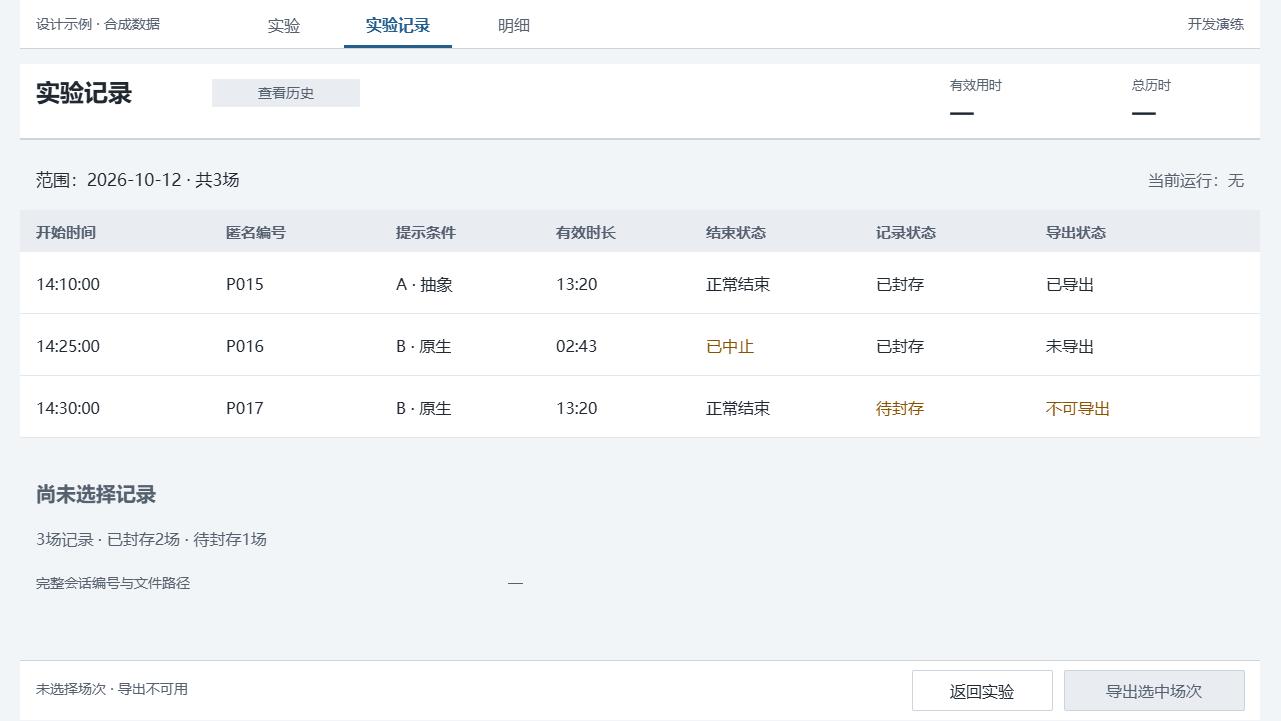

The diagram above was exported from draw.io. Its source (the exported page's mxGraphModel, read from the mxfile embedded in the PNG):
<mxGraphModel dx="968" dy="1734" grid="0" gridSize="10" guides="1" tooltips="1" connect="0" arrows="0" fold="1" page="1" pageScale="1" pageWidth="1280" pageHeight="720" background="#F2F5F8" math="0" shadow="0">
  <root>
    <mxCell id="0" />
    <mxCell id="1" parent="0" />
    <mxCell id="unselected-canvas" parent="1" style="rounded=0;arcSize=0;fillColor=#F2F5F8;strokeColor=none;fontColor=#202832;fontSize=16;fontFamily=Microsoft YaHei;align=left;verticalAlign=middle;whiteSpace=wrap;html=0;spacingLeft=12;spacingRight=12;" value="" vertex="1">
      <mxGeometry height="720" width="1280" as="geometry" />
    </mxCell>
    <mxCell id="unselected-2" parent="1" style="rounded=0;arcSize=0;fillColor=#FFFFFF;strokeColor=none;fontColor=#202832;fontSize=16;fontFamily=Microsoft YaHei;align=left;verticalAlign=middle;whiteSpace=wrap;html=0;spacingLeft=12;spacingRight=12;" value="" vertex="1">
      <mxGeometry height="48" width="1240" x="20" as="geometry" />
    </mxCell>
    <mxCell id="unselected-3" parent="1" style="text;html=0;strokeColor=none;fillColor=none;whiteSpace=wrap;overflow=hidden;fontFamily=Microsoft YaHei;fontSize=14;fontColor=#56616F;fontStyle=0;align=left;verticalAlign=middle;spacing=0;" value="设计示例 · 合成数据" vertex="1">
      <mxGeometry height="28" width="190" x="36" y="10" as="geometry" />
    </mxCell>
    <mxCell id="unselected-4" parent="1" style="text;html=0;strokeColor=none;fillColor=none;whiteSpace=wrap;overflow=hidden;fontFamily=Microsoft YaHei;fontSize=16;fontColor=#56616F;fontStyle=0;align=center;verticalAlign=middle;spacing=0;" value="实验" vertex="1">
      <mxGeometry height="28" width="80" x="244" y="10" as="geometry" />
    </mxCell>
    <mxCell id="unselected-5" parent="1" style="text;html=0;strokeColor=none;fillColor=none;whiteSpace=wrap;overflow=hidden;fontFamily=Microsoft YaHei;fontSize=16;fontColor=#235E8D;fontStyle=1;align=center;verticalAlign=middle;spacing=0;" value="实验记录" vertex="1">
      <mxGeometry height="28" width="108" x="344" y="10" as="geometry" />
    </mxCell>
    <mxCell id="unselected-6" parent="1" style="rounded=0;arcSize=0;fillColor=#235E8D;strokeColor=none;fontColor=#202832;fontSize=16;fontFamily=Microsoft YaHei;align=left;verticalAlign=middle;whiteSpace=wrap;html=0;spacingLeft=12;spacingRight=12;" value="" vertex="1">
      <mxGeometry height="3" width="108" x="344" y="45" as="geometry" />
    </mxCell>
    <mxCell id="unselected-7" parent="1" style="text;html=0;strokeColor=none;fillColor=none;whiteSpace=wrap;overflow=hidden;fontFamily=Microsoft YaHei;fontSize=16;fontColor=#56616F;fontStyle=0;align=center;verticalAlign=middle;spacing=0;" value="明细" vertex="1">
      <mxGeometry height="28" width="80" x="474" y="10" as="geometry" />
    </mxCell>
    <mxCell id="unselected-8" parent="1" style="text;html=0;strokeColor=none;fillColor=none;whiteSpace=wrap;overflow=hidden;fontFamily=Microsoft YaHei;fontSize=14;fontColor=#56616F;fontStyle=0;align=right;verticalAlign=middle;spacing=0;" value="开发演练" vertex="1">
      <mxGeometry height="28" width="160" x="1084" y="10" as="geometry" />
    </mxCell>
    <mxCell id="unselected-9" parent="1" style="rounded=0;arcSize=0;fillColor=#CCD5DF;strokeColor=none;fontColor=#202832;fontSize=16;fontFamily=Microsoft YaHei;align=left;verticalAlign=middle;whiteSpace=wrap;html=0;spacingLeft=12;spacingRight=12;" value="" vertex="1">
      <mxGeometry height="1" width="1240" x="20" y="48" as="geometry" />
    </mxCell>
    <mxCell id="unselected-10" parent="1" style="rounded=0;arcSize=0;fillColor=#FFFFFF;strokeColor=none;fontColor=#202832;fontSize=16;fontFamily=Microsoft YaHei;align=left;verticalAlign=middle;whiteSpace=wrap;html=0;spacingLeft=12;spacingRight=12;" value="" vertex="1">
      <mxGeometry height="76" width="1240" x="20" y="64" as="geometry" />
    </mxCell>
    <mxCell id="unselected-11" parent="1" style="text;html=0;strokeColor=none;fillColor=none;whiteSpace=wrap;overflow=hidden;fontFamily=Microsoft YaHei;fontSize=24;fontColor=#202832;fontStyle=1;align=left;verticalAlign=middle;spacing=0;" value="实验记录" vertex="1">
      <mxGeometry height="38" width="162" x="36" y="73" as="geometry" />
    </mxCell>
    <mxCell id="unselected-12" parent="1" style="rounded=1;arcSize=4;fillColor=#E9EDF2;strokeColor=none;fontColor=#56616F;fontSize=14;fontFamily=Microsoft YaHei;align=center;verticalAlign=middle;whiteSpace=wrap;html=0;spacingLeft=12;spacingRight=12;" value="查看历史" vertex="1">
      <mxGeometry height="28" width="148" x="212" y="79" as="geometry" />
    </mxCell>
    <mxCell id="unselected-13" parent="1" style="text;html=0;strokeColor=none;fillColor=none;whiteSpace=wrap;overflow=hidden;fontFamily=Microsoft YaHei;fontSize=13;fontColor=#56616F;fontStyle=0;align=left;verticalAlign=middle;spacing=0;" value="有效用时" vertex="1">
      <mxGeometry height="24" width="112" x="950" y="72" as="geometry" />
    </mxCell>
    <mxCell id="unselected-14" parent="1" style="text;html=0;strokeColor=none;fillColor=none;whiteSpace=wrap;overflow=hidden;fontFamily=Microsoft YaHei;fontSize=22;fontColor=#202832;fontStyle=1;align=left;verticalAlign=middle;spacing=0;" value="—" vertex="1">
      <mxGeometry height="28" width="112" x="950" y="98" as="geometry" />
    </mxCell>
    <mxCell id="unselected-15" parent="1" style="text;html=0;strokeColor=none;fillColor=none;whiteSpace=wrap;overflow=hidden;fontFamily=Microsoft YaHei;fontSize=13;fontColor=#56616F;fontStyle=0;align=left;verticalAlign=middle;spacing=0;" value="总历时" vertex="1">
      <mxGeometry height="24" width="112" x="1132" y="72" as="geometry" />
    </mxCell>
    <mxCell id="unselected-16" parent="1" style="text;html=0;strokeColor=none;fillColor=none;whiteSpace=wrap;overflow=hidden;fontFamily=Microsoft YaHei;fontSize=22;fontColor=#202832;fontStyle=1;align=left;verticalAlign=middle;spacing=0;" value="—" vertex="1">
      <mxGeometry height="28" width="112" x="1132" y="98" as="geometry" />
    </mxCell>
    <mxCell id="unselected-17" parent="1" style="rounded=0;arcSize=0;fillColor=#CCD5DF;strokeColor=none;fontColor=#202832;fontSize=16;fontFamily=Microsoft YaHei;align=left;verticalAlign=middle;whiteSpace=wrap;html=0;spacingLeft=12;spacingRight=12;" value="" vertex="1">
      <mxGeometry height="2" width="1240" x="20" y="138" as="geometry" />
    </mxCell>
    <mxCell id="unselected-18" parent="1" style="rounded=0;arcSize=0;fillColor=#FFFFFF;strokeColor=none;fontColor=#202832;fontSize=16;fontFamily=Microsoft YaHei;align=left;verticalAlign=middle;whiteSpace=wrap;html=0;spacingLeft=12;spacingRight=12;" value="" vertex="1">
      <mxGeometry height="60" width="1240" x="20" y="660" as="geometry" />
    </mxCell>
    <mxCell id="unselected-19" parent="1" style="rounded=0;arcSize=0;fillColor=#CCD5DF;strokeColor=none;fontColor=#202832;fontSize=16;fontFamily=Microsoft YaHei;align=left;verticalAlign=middle;whiteSpace=wrap;html=0;spacingLeft=12;spacingRight=12;" value="" vertex="1">
      <mxGeometry height="1" width="1240" x="20" y="660" as="geometry" />
    </mxCell>
    <mxCell id="unselected-20" parent="1" style="text;html=0;strokeColor=none;fillColor=none;whiteSpace=wrap;overflow=hidden;fontFamily=Microsoft YaHei;fontSize=17;fontColor=#202832;fontStyle=0;align=left;verticalAlign=middle;spacing=0;" value="范围：2026-10-12 · 共3场" vertex="1">
      <mxGeometry height="32" width="788" x="36" y="163" as="geometry" />
    </mxCell>
    <mxCell id="unselected-21" parent="1" style="text;html=0;strokeColor=none;fillColor=none;whiteSpace=wrap;overflow=hidden;fontFamily=Microsoft YaHei;fontSize=16;fontColor=#56616F;fontStyle=0;align=right;verticalAlign=middle;spacing=0;" value="当前运行：无" vertex="1">
      <mxGeometry height="32" width="288" x="956" y="163" as="geometry" />
    </mxCell>
    <mxCell id="unselected-22" parent="1" style="rounded=0;arcSize=0;fillColor=#E9EDF2;strokeColor=none;fontColor=#202832;fontSize=16;fontFamily=Microsoft YaHei;align=left;verticalAlign=middle;whiteSpace=wrap;html=0;spacingLeft=12;spacingRight=12;" value="" vertex="1">
      <mxGeometry height="42" width="1240" x="20" y="210" as="geometry" />
    </mxCell>
    <mxCell id="unselected-23" parent="1" style="text;html=0;strokeColor=none;fillColor=none;whiteSpace=wrap;overflow=hidden;fontFamily=Microsoft YaHei;fontSize=15;fontColor=#56616F;fontStyle=1;align=left;verticalAlign=middle;spacing=0;" value="开始时间" vertex="1">
      <mxGeometry height="26" width="170" x="36" y="218" as="geometry" />
    </mxCell>
    <mxCell id="unselected-24" parent="1" style="text;html=0;strokeColor=none;fillColor=none;whiteSpace=wrap;overflow=hidden;fontFamily=Microsoft YaHei;fontSize=15;fontColor=#56616F;fontStyle=1;align=left;verticalAlign=middle;spacing=0;" value="匿名编号" vertex="1">
      <mxGeometry height="26" width="150" x="226" y="218" as="geometry" />
    </mxCell>
    <mxCell id="unselected-25" parent="1" style="text;html=0;strokeColor=none;fillColor=none;whiteSpace=wrap;overflow=hidden;fontFamily=Microsoft YaHei;fontSize=15;fontColor=#56616F;fontStyle=1;align=left;verticalAlign=middle;spacing=0;" value="提示条件" vertex="1">
      <mxGeometry height="26" width="140" x="396" y="218" as="geometry" />
    </mxCell>
    <mxCell id="unselected-26" parent="1" style="text;html=0;strokeColor=none;fillColor=none;whiteSpace=wrap;overflow=hidden;fontFamily=Microsoft YaHei;fontSize=15;fontColor=#56616F;fontStyle=1;align=left;verticalAlign=middle;spacing=0;" value="有效时长" vertex="1">
      <mxGeometry height="26" width="130" x="556" y="218" as="geometry" />
    </mxCell>
    <mxCell id="unselected-27" parent="1" style="text;html=0;strokeColor=none;fillColor=none;whiteSpace=wrap;overflow=hidden;fontFamily=Microsoft YaHei;fontSize=15;fontColor=#56616F;fontStyle=1;align=left;verticalAlign=middle;spacing=0;" value="结束状态" vertex="1">
      <mxGeometry height="26" width="150" x="706" y="218" as="geometry" />
    </mxCell>
    <mxCell id="unselected-28" parent="1" style="text;html=0;strokeColor=none;fillColor=none;whiteSpace=wrap;overflow=hidden;fontFamily=Microsoft YaHei;fontSize=15;fontColor=#56616F;fontStyle=1;align=left;verticalAlign=middle;spacing=0;" value="记录状态" vertex="1">
      <mxGeometry height="26" width="150" x="876" y="218" as="geometry" />
    </mxCell>
    <mxCell id="unselected-29" parent="1" style="text;html=0;strokeColor=none;fillColor=none;whiteSpace=wrap;overflow=hidden;fontFamily=Microsoft YaHei;fontSize=15;fontColor=#56616F;fontStyle=1;align=left;verticalAlign=middle;spacing=0;" value="导出状态" vertex="1">
      <mxGeometry height="26" width="198" x="1046" y="218" as="geometry" />
    </mxCell>
    <mxCell id="unselected-30" parent="1" style="rounded=0;arcSize=0;fillColor=#FFFFFF;strokeColor=none;fontColor=#202832;fontSize=16;fontFamily=Microsoft YaHei;align=left;verticalAlign=middle;whiteSpace=wrap;html=0;spacingLeft=12;spacingRight=12;" value="" vertex="1">
      <mxGeometry height="62" width="1240" x="20" y="252" as="geometry" />
    </mxCell>
    <mxCell id="unselected-31" parent="1" style="text;html=0;strokeColor=none;fillColor=none;whiteSpace=wrap;overflow=hidden;fontFamily=Microsoft YaHei;fontSize=16;fontColor=#202832;fontStyle=0;align=left;verticalAlign=middle;spacing=0;" value="14:10:00" vertex="1">
      <mxGeometry height="30" width="170" x="36" y="268" as="geometry" />
    </mxCell>
    <mxCell id="unselected-32" parent="1" style="text;html=0;strokeColor=none;fillColor=none;whiteSpace=wrap;overflow=hidden;fontFamily=Microsoft YaHei;fontSize=16;fontColor=#202832;fontStyle=0;align=left;verticalAlign=middle;spacing=0;" value="P015" vertex="1">
      <mxGeometry height="30" width="150" x="226" y="268" as="geometry" />
    </mxCell>
    <mxCell id="unselected-33" parent="1" style="text;html=0;strokeColor=none;fillColor=none;whiteSpace=wrap;overflow=hidden;fontFamily=Microsoft YaHei;fontSize=16;fontColor=#202832;fontStyle=0;align=left;verticalAlign=middle;spacing=0;" value="A · 抽象" vertex="1">
      <mxGeometry height="30" width="140" x="396" y="268" as="geometry" />
    </mxCell>
    <mxCell id="unselected-34" parent="1" style="text;html=0;strokeColor=none;fillColor=none;whiteSpace=wrap;overflow=hidden;fontFamily=Microsoft YaHei;fontSize=16;fontColor=#202832;fontStyle=0;align=left;verticalAlign=middle;spacing=0;" value="13:20" vertex="1">
      <mxGeometry height="30" width="130" x="556" y="268" as="geometry" />
    </mxCell>
    <mxCell id="unselected-35" parent="1" style="text;html=0;strokeColor=none;fillColor=none;whiteSpace=wrap;overflow=hidden;fontFamily=Microsoft YaHei;fontSize=16;fontColor=#202832;fontStyle=0;align=left;verticalAlign=middle;spacing=0;" value="正常结束" vertex="1">
      <mxGeometry height="30" width="150" x="706" y="268" as="geometry" />
    </mxCell>
    <mxCell id="unselected-36" parent="1" style="text;html=0;strokeColor=none;fillColor=none;whiteSpace=wrap;overflow=hidden;fontFamily=Microsoft YaHei;fontSize=16;fontColor=#202832;fontStyle=0;align=left;verticalAlign=middle;spacing=0;" value="已封存" vertex="1">
      <mxGeometry height="30" width="150" x="876" y="268" as="geometry" />
    </mxCell>
    <mxCell id="unselected-37" parent="1" style="text;html=0;strokeColor=none;fillColor=none;whiteSpace=wrap;overflow=hidden;fontFamily=Microsoft YaHei;fontSize=16;fontColor=#202832;fontStyle=0;align=left;verticalAlign=middle;spacing=0;" value="已导出" vertex="1">
      <mxGeometry height="30" width="198" x="1046" y="268" as="geometry" />
    </mxCell>
    <mxCell id="unselected-38" parent="1" style="rounded=0;arcSize=0;fillColor=#E1E7ED;strokeColor=none;fontColor=#202832;fontSize=16;fontFamily=Microsoft YaHei;align=left;verticalAlign=middle;whiteSpace=wrap;html=0;spacingLeft=12;spacingRight=12;" value="" vertex="1">
      <mxGeometry height="1" width="1240" x="20" y="313" as="geometry" />
    </mxCell>
    <mxCell id="unselected-39" parent="1" style="rounded=0;arcSize=0;fillColor=#FFFFFF;strokeColor=none;fontColor=#202832;fontSize=16;fontFamily=Microsoft YaHei;align=left;verticalAlign=middle;whiteSpace=wrap;html=0;spacingLeft=12;spacingRight=12;" value="" vertex="1">
      <mxGeometry height="62" width="1240" x="20" y="314" as="geometry" />
    </mxCell>
    <mxCell id="unselected-40" parent="1" style="text;html=0;strokeColor=none;fillColor=none;whiteSpace=wrap;overflow=hidden;fontFamily=Microsoft YaHei;fontSize=16;fontColor=#202832;fontStyle=0;align=left;verticalAlign=middle;spacing=0;" value="14:25:00" vertex="1">
      <mxGeometry height="30" width="170" x="36" y="330" as="geometry" />
    </mxCell>
    <mxCell id="unselected-41" parent="1" style="text;html=0;strokeColor=none;fillColor=none;whiteSpace=wrap;overflow=hidden;fontFamily=Microsoft YaHei;fontSize=16;fontColor=#202832;fontStyle=0;align=left;verticalAlign=middle;spacing=0;" value="P016" vertex="1">
      <mxGeometry height="30" width="150" x="226" y="330" as="geometry" />
    </mxCell>
    <mxCell id="unselected-42" parent="1" style="text;html=0;strokeColor=none;fillColor=none;whiteSpace=wrap;overflow=hidden;fontFamily=Microsoft YaHei;fontSize=16;fontColor=#202832;fontStyle=0;align=left;verticalAlign=middle;spacing=0;" value="B · 原生" vertex="1">
      <mxGeometry height="30" width="140" x="396" y="330" as="geometry" />
    </mxCell>
    <mxCell id="unselected-43" parent="1" style="text;html=0;strokeColor=none;fillColor=none;whiteSpace=wrap;overflow=hidden;fontFamily=Microsoft YaHei;fontSize=16;fontColor=#202832;fontStyle=0;align=left;verticalAlign=middle;spacing=0;" value="02:43" vertex="1">
      <mxGeometry height="30" width="130" x="556" y="330" as="geometry" />
    </mxCell>
    <mxCell id="unselected-44" parent="1" style="text;html=0;strokeColor=none;fillColor=none;whiteSpace=wrap;overflow=hidden;fontFamily=Microsoft YaHei;fontSize=16;fontColor=#895300;fontStyle=0;align=left;verticalAlign=middle;spacing=0;" value="已中止" vertex="1">
      <mxGeometry height="30" width="150" x="706" y="330" as="geometry" />
    </mxCell>
    <mxCell id="unselected-45" parent="1" style="text;html=0;strokeColor=none;fillColor=none;whiteSpace=wrap;overflow=hidden;fontFamily=Microsoft YaHei;fontSize=16;fontColor=#202832;fontStyle=0;align=left;verticalAlign=middle;spacing=0;" value="已封存" vertex="1">
      <mxGeometry height="30" width="150" x="876" y="330" as="geometry" />
    </mxCell>
    <mxCell id="unselected-46" parent="1" style="text;html=0;strokeColor=none;fillColor=none;whiteSpace=wrap;overflow=hidden;fontFamily=Microsoft YaHei;fontSize=16;fontColor=#202832;fontStyle=0;align=left;verticalAlign=middle;spacing=0;" value="未导出" vertex="1">
      <mxGeometry height="30" width="198" x="1046" y="330" as="geometry" />
    </mxCell>
    <mxCell id="unselected-47" parent="1" style="rounded=0;arcSize=0;fillColor=#E1E7ED;strokeColor=none;fontColor=#202832;fontSize=16;fontFamily=Microsoft YaHei;align=left;verticalAlign=middle;whiteSpace=wrap;html=0;spacingLeft=12;spacingRight=12;" value="" vertex="1">
      <mxGeometry height="1" width="1240" x="20" y="375" as="geometry" />
    </mxCell>
    <mxCell id="unselected-48" parent="1" style="rounded=0;arcSize=0;fillColor=#FFFFFF;strokeColor=none;fontColor=#202832;fontSize=16;fontFamily=Microsoft YaHei;align=left;verticalAlign=middle;whiteSpace=wrap;html=0;spacingLeft=12;spacingRight=12;" value="" vertex="1">
      <mxGeometry height="62" width="1240" x="20" y="376" as="geometry" />
    </mxCell>
    <mxCell id="unselected-49" parent="1" style="text;html=0;strokeColor=none;fillColor=none;whiteSpace=wrap;overflow=hidden;fontFamily=Microsoft YaHei;fontSize=16;fontColor=#202832;fontStyle=0;align=left;verticalAlign=middle;spacing=0;" value="14:30:00" vertex="1">
      <mxGeometry height="30" width="170" x="36" y="392" as="geometry" />
    </mxCell>
    <mxCell id="unselected-50" parent="1" style="text;html=0;strokeColor=none;fillColor=none;whiteSpace=wrap;overflow=hidden;fontFamily=Microsoft YaHei;fontSize=16;fontColor=#202832;fontStyle=0;align=left;verticalAlign=middle;spacing=0;" value="P017" vertex="1">
      <mxGeometry height="30" width="150" x="226" y="392" as="geometry" />
    </mxCell>
    <mxCell id="unselected-51" parent="1" style="text;html=0;strokeColor=none;fillColor=none;whiteSpace=wrap;overflow=hidden;fontFamily=Microsoft YaHei;fontSize=16;fontColor=#202832;fontStyle=0;align=left;verticalAlign=middle;spacing=0;" value="B · 原生" vertex="1">
      <mxGeometry height="30" width="140" x="396" y="392" as="geometry" />
    </mxCell>
    <mxCell id="unselected-52" parent="1" style="text;html=0;strokeColor=none;fillColor=none;whiteSpace=wrap;overflow=hidden;fontFamily=Microsoft YaHei;fontSize=16;fontColor=#202832;fontStyle=0;align=left;verticalAlign=middle;spacing=0;" value="13:20" vertex="1">
      <mxGeometry height="30" width="130" x="556" y="392" as="geometry" />
    </mxCell>
    <mxCell id="unselected-53" parent="1" style="text;html=0;strokeColor=none;fillColor=none;whiteSpace=wrap;overflow=hidden;fontFamily=Microsoft YaHei;fontSize=16;fontColor=#202832;fontStyle=0;align=left;verticalAlign=middle;spacing=0;" value="正常结束" vertex="1">
      <mxGeometry height="30" width="150" x="706" y="392" as="geometry" />
    </mxCell>
    <mxCell id="unselected-54" parent="1" style="text;html=0;strokeColor=none;fillColor=none;whiteSpace=wrap;overflow=hidden;fontFamily=Microsoft YaHei;fontSize=16;fontColor=#895300;fontStyle=0;align=left;verticalAlign=middle;spacing=0;" value="待封存" vertex="1">
      <mxGeometry height="30" width="150" x="876" y="392" as="geometry" />
    </mxCell>
    <mxCell id="unselected-55" parent="1" style="text;html=0;strokeColor=none;fillColor=none;whiteSpace=wrap;overflow=hidden;fontFamily=Microsoft YaHei;fontSize=16;fontColor=#895300;fontStyle=0;align=left;verticalAlign=middle;spacing=0;" value="不可导出" vertex="1">
      <mxGeometry height="30" width="198" x="1046" y="392" as="geometry" />
    </mxCell>
    <mxCell id="unselected-56" parent="1" style="rounded=0;arcSize=0;fillColor=#E1E7ED;strokeColor=none;fontColor=#202832;fontSize=16;fontFamily=Microsoft YaHei;align=left;verticalAlign=middle;whiteSpace=wrap;html=0;spacingLeft=12;spacingRight=12;" value="" vertex="1">
      <mxGeometry height="1" width="1240" x="20" y="437" as="geometry" />
    </mxCell>
    <mxCell id="unselected-selected-record-title" parent="1" style="text;html=0;strokeColor=none;fillColor=none;whiteSpace=wrap;overflow=hidden;fontFamily=Microsoft YaHei;fontSize=20;fontColor=#56616F;fontStyle=1;align=left;verticalAlign=middle;spacing=0;" value="尚未选择记录" vertex="1">
      <mxGeometry height="36" width="1110" x="36" y="474" as="geometry" />
    </mxCell>
    <mxCell id="unselected-58" parent="1" style="text;html=0;strokeColor=none;fillColor=none;whiteSpace=wrap;overflow=hidden;fontFamily=Microsoft YaHei;fontSize=16;fontColor=#56616F;fontStyle=0;align=left;verticalAlign=middle;spacing=0;" value="3场记录 · 已封存2场 · 待封存1场" vertex="1">
      <mxGeometry height="32" width="1170" x="36" y="522" as="geometry" />
    </mxCell>
    <mxCell id="unselected-59" parent="1" style="text;html=0;strokeColor=none;fillColor=none;whiteSpace=wrap;overflow=hidden;fontFamily=Microsoft YaHei;fontSize=14;fontColor=#56616F;fontStyle=0;align=left;verticalAlign=middle;spacing=0;" value="完整会话编号与文件路径" vertex="1">
      <mxGeometry height="30" width="460" x="36" y="568" as="geometry" />
    </mxCell>
    <mxCell id="unselected-60" parent="1" style="text;html=0;strokeColor=none;fillColor=none;whiteSpace=wrap;overflow=hidden;fontFamily=Microsoft YaHei;fontSize=14;fontColor=#56616F;fontStyle=0;align=left;verticalAlign=middle;spacing=0;" value="—" vertex="1">
      <mxGeometry height="30" width="650" x="508" y="568" as="geometry" />
    </mxCell>
    <mxCell id="unselected-61" parent="1" style="text;html=0;strokeColor=none;fillColor=none;whiteSpace=wrap;overflow=hidden;fontFamily=Microsoft YaHei;fontSize=14;fontColor=#56616F;fontStyle=0;align=left;verticalAlign=middle;spacing=0;" value="未选择场次 · 导出不可用" vertex="1">
      <mxGeometry height="30" width="720" x="36" y="674" as="geometry" />
    </mxCell>
    <mxCell id="unselected-62" parent="1" style="rounded=1;arcSize=4;fillColor=#E9EDF2;strokeColor=#CCD5DF;fontColor=#56616F;fontSize=16;fontFamily=Microsoft YaHei;align=center;verticalAlign=middle;whiteSpace=wrap;html=0;spacingLeft=12;spacingRight=12;" value="导出选中场次" vertex="1">
      <mxGeometry height="40" width="180" x="1064" y="670" as="geometry" />
    </mxCell>
    <mxCell id="unselected-63" parent="1" style="rounded=1;arcSize=4;fillColor=#FFFFFF;strokeColor=#CCD5DF;fontColor=#202832;fontSize=16;fontFamily=Microsoft YaHei;align=center;verticalAlign=middle;whiteSpace=wrap;html=0;spacingLeft=12;spacingRight=12;" value="返回实验" vertex="1">
      <mxGeometry height="40" width="140" x="912" y="670" as="geometry" />
    </mxCell>
  </root>
</mxGraphModel>